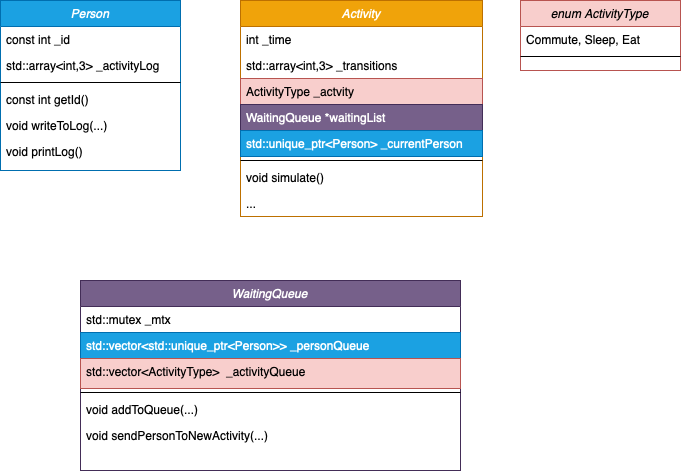

The diagram above was exported from draw.io. Its source (the exported page's mxGraphModel, read from the mxfile embedded in the PNG):
<mxGraphModel dx="1186" dy="713" grid="1" gridSize="10" guides="1" tooltips="1" connect="1" arrows="1" fold="1" page="1" pageScale="1" pageWidth="827" pageHeight="1169" background="#ffffff" math="0" shadow="0">
  <root>
    <mxCell id="WIyWlLk6GJQsqaUBKTNV-0" />
    <mxCell id="WIyWlLk6GJQsqaUBKTNV-1" parent="WIyWlLk6GJQsqaUBKTNV-0" />
    <mxCell id="zkfFHV4jXpPFQw0GAbJ--0" value="Person" style="swimlane;fontStyle=2;align=center;verticalAlign=top;childLayout=stackLayout;horizontal=1;startSize=26;horizontalStack=0;resizeParent=1;resizeLast=0;collapsible=1;marginBottom=0;rounded=0;shadow=0;strokeWidth=1;fillColor=#1ba1e2;strokeColor=#006EAF;fontColor=#ffffff;" parent="WIyWlLk6GJQsqaUBKTNV-1" vertex="1">
      <mxGeometry x="80" y="90" width="180" height="170" as="geometry">
        <mxRectangle x="230" y="140" width="160" height="26" as="alternateBounds" />
      </mxGeometry>
    </mxCell>
    <mxCell id="zkfFHV4jXpPFQw0GAbJ--1" value="const int _id" style="text;align=left;verticalAlign=top;spacingLeft=4;spacingRight=4;overflow=hidden;rotatable=0;points=[[0,0.5],[1,0.5]];portConstraint=eastwest;" parent="zkfFHV4jXpPFQw0GAbJ--0" vertex="1">
      <mxGeometry y="26" width="180" height="26" as="geometry" />
    </mxCell>
    <mxCell id="zkfFHV4jXpPFQw0GAbJ--2" value="std::array&lt;int,3&gt; _activityLog" style="text;align=left;verticalAlign=top;spacingLeft=4;spacingRight=4;overflow=hidden;rotatable=0;points=[[0,0.5],[1,0.5]];portConstraint=eastwest;rounded=0;shadow=0;html=0;" parent="zkfFHV4jXpPFQw0GAbJ--0" vertex="1">
      <mxGeometry y="52" width="180" height="26" as="geometry" />
    </mxCell>
    <mxCell id="zkfFHV4jXpPFQw0GAbJ--4" value="" style="line;html=1;strokeWidth=1;align=left;verticalAlign=middle;spacingTop=-1;spacingLeft=3;spacingRight=3;rotatable=0;labelPosition=right;points=[];portConstraint=eastwest;" parent="zkfFHV4jXpPFQw0GAbJ--0" vertex="1">
      <mxGeometry y="78" width="180" height="8" as="geometry" />
    </mxCell>
    <mxCell id="zkfFHV4jXpPFQw0GAbJ--5" value="const int getId()&#10;" style="text;align=left;verticalAlign=top;spacingLeft=4;spacingRight=4;overflow=hidden;rotatable=0;points=[[0,0.5],[1,0.5]];portConstraint=eastwest;" parent="zkfFHV4jXpPFQw0GAbJ--0" vertex="1">
      <mxGeometry y="86" width="180" height="26" as="geometry" />
    </mxCell>
    <mxCell id="1B7RspPIvXlrwZ6NO47k-0" value="void writeToLog(...)" style="text;align=left;verticalAlign=top;spacingLeft=4;spacingRight=4;overflow=hidden;rotatable=0;points=[[0,0.5],[1,0.5]];portConstraint=eastwest;" parent="zkfFHV4jXpPFQw0GAbJ--0" vertex="1">
      <mxGeometry y="112" width="180" height="26" as="geometry" />
    </mxCell>
    <mxCell id="1B7RspPIvXlrwZ6NO47k-1" value="void printLog()" style="text;align=left;verticalAlign=top;spacingLeft=4;spacingRight=4;overflow=hidden;rotatable=0;points=[[0,0.5],[1,0.5]];portConstraint=eastwest;" parent="zkfFHV4jXpPFQw0GAbJ--0" vertex="1">
      <mxGeometry y="138" width="180" height="26" as="geometry" />
    </mxCell>
    <mxCell id="zkfFHV4jXpPFQw0GAbJ--17" value="Activity" style="swimlane;fontStyle=2;align=center;verticalAlign=top;childLayout=stackLayout;horizontal=1;startSize=26;horizontalStack=0;resizeParent=1;resizeLast=0;collapsible=1;marginBottom=0;rounded=0;shadow=0;strokeWidth=1;fillColor=#f0a30a;strokeColor=#BD7000;fontColor=#ffffff;" parent="WIyWlLk6GJQsqaUBKTNV-1" vertex="1">
      <mxGeometry x="320" y="90" width="242" height="216" as="geometry">
        <mxRectangle x="550" y="140" width="160" height="26" as="alternateBounds" />
      </mxGeometry>
    </mxCell>
    <mxCell id="zkfFHV4jXpPFQw0GAbJ--18" value="int _time" style="text;align=left;verticalAlign=top;spacingLeft=4;spacingRight=4;overflow=hidden;rotatable=0;points=[[0,0.5],[1,0.5]];portConstraint=eastwest;" parent="zkfFHV4jXpPFQw0GAbJ--17" vertex="1">
      <mxGeometry y="26" width="242" height="26" as="geometry" />
    </mxCell>
    <mxCell id="zkfFHV4jXpPFQw0GAbJ--19" value="std::array&lt;int,3&gt; _transitions" style="text;align=left;verticalAlign=top;spacingLeft=4;spacingRight=4;overflow=hidden;rotatable=0;points=[[0,0.5],[1,0.5]];portConstraint=eastwest;rounded=0;shadow=0;html=0;" parent="zkfFHV4jXpPFQw0GAbJ--17" vertex="1">
      <mxGeometry y="52" width="242" height="26" as="geometry" />
    </mxCell>
    <mxCell id="zkfFHV4jXpPFQw0GAbJ--20" value="ActivityType _actvity" style="text;align=left;verticalAlign=top;spacingLeft=4;spacingRight=4;overflow=hidden;rotatable=0;points=[[0,0.5],[1,0.5]];portConstraint=eastwest;rounded=0;shadow=0;html=0;fillColor=#f8cecc;strokeColor=#b85450;" parent="zkfFHV4jXpPFQw0GAbJ--17" vertex="1">
      <mxGeometry y="78" width="242" height="26" as="geometry" />
    </mxCell>
    <mxCell id="zkfFHV4jXpPFQw0GAbJ--21" value="WaitingQueue *waitingList" style="text;align=left;verticalAlign=top;spacingLeft=4;spacingRight=4;overflow=hidden;rotatable=0;points=[[0,0.5],[1,0.5]];portConstraint=eastwest;rounded=0;shadow=0;html=0;fillColor=#76608a;strokeColor=#432D57;fontColor=#ffffff;" parent="zkfFHV4jXpPFQw0GAbJ--17" vertex="1">
      <mxGeometry y="104" width="242" height="26" as="geometry" />
    </mxCell>
    <mxCell id="zkfFHV4jXpPFQw0GAbJ--22" value="std::unique_ptr&lt;Person&gt; _currentPerson" style="text;align=left;verticalAlign=top;spacingLeft=4;spacingRight=4;overflow=hidden;rotatable=0;points=[[0,0.5],[1,0.5]];portConstraint=eastwest;rounded=0;shadow=0;html=0;fillColor=#1ba1e2;strokeColor=#006EAF;fontColor=#ffffff;" parent="zkfFHV4jXpPFQw0GAbJ--17" vertex="1">
      <mxGeometry y="130" width="242" height="26" as="geometry" />
    </mxCell>
    <mxCell id="zkfFHV4jXpPFQw0GAbJ--23" value="" style="line;html=1;strokeWidth=1;align=left;verticalAlign=middle;spacingTop=-1;spacingLeft=3;spacingRight=3;rotatable=0;labelPosition=right;points=[];portConstraint=eastwest;" parent="zkfFHV4jXpPFQw0GAbJ--17" vertex="1">
      <mxGeometry y="156" width="242" height="8" as="geometry" />
    </mxCell>
    <mxCell id="zkfFHV4jXpPFQw0GAbJ--24" value="void simulate()" style="text;align=left;verticalAlign=top;spacingLeft=4;spacingRight=4;overflow=hidden;rotatable=0;points=[[0,0.5],[1,0.5]];portConstraint=eastwest;" parent="zkfFHV4jXpPFQw0GAbJ--17" vertex="1">
      <mxGeometry y="164" width="242" height="26" as="geometry" />
    </mxCell>
    <mxCell id="zkfFHV4jXpPFQw0GAbJ--25" value="..." style="text;align=left;verticalAlign=top;spacingLeft=4;spacingRight=4;overflow=hidden;rotatable=0;points=[[0,0.5],[1,0.5]];portConstraint=eastwest;" parent="zkfFHV4jXpPFQw0GAbJ--17" vertex="1">
      <mxGeometry y="190" width="242" height="26" as="geometry" />
    </mxCell>
    <mxCell id="zkfFHV4jXpPFQw0GAbJ--13" value="enum ActivityType" style="swimlane;fontStyle=2;align=center;verticalAlign=top;childLayout=stackLayout;horizontal=1;startSize=26;horizontalStack=0;resizeParent=1;resizeLast=0;collapsible=1;marginBottom=0;rounded=0;shadow=0;strokeWidth=1;fillColor=#f8cecc;strokeColor=#b85450;" parent="WIyWlLk6GJQsqaUBKTNV-1" vertex="1">
      <mxGeometry x="600" y="90" width="160" height="70" as="geometry">
        <mxRectangle x="340" y="380" width="170" height="26" as="alternateBounds" />
      </mxGeometry>
    </mxCell>
    <mxCell id="zkfFHV4jXpPFQw0GAbJ--14" value="Commute, Sleep, Eat" style="text;align=left;verticalAlign=top;spacingLeft=4;spacingRight=4;overflow=hidden;rotatable=0;points=[[0,0.5],[1,0.5]];portConstraint=eastwest;" parent="zkfFHV4jXpPFQw0GAbJ--13" vertex="1">
      <mxGeometry y="26" width="160" height="26" as="geometry" />
    </mxCell>
    <mxCell id="zkfFHV4jXpPFQw0GAbJ--15" value="" style="line;html=1;strokeWidth=1;align=left;verticalAlign=middle;spacingTop=-1;spacingLeft=3;spacingRight=3;rotatable=0;labelPosition=right;points=[];portConstraint=eastwest;" parent="zkfFHV4jXpPFQw0GAbJ--13" vertex="1">
      <mxGeometry y="52" width="160" height="8" as="geometry" />
    </mxCell>
    <mxCell id="zkfFHV4jXpPFQw0GAbJ--6" value="WaitingQueue" style="swimlane;fontStyle=2;align=center;verticalAlign=top;childLayout=stackLayout;horizontal=1;startSize=26;horizontalStack=0;resizeParent=1;resizeLast=0;collapsible=1;marginBottom=0;rounded=0;shadow=0;strokeWidth=1;fillColor=#76608a;strokeColor=#432D57;fontColor=#ffffff;" parent="WIyWlLk6GJQsqaUBKTNV-1" vertex="1">
      <mxGeometry x="160" y="370" width="380" height="190" as="geometry">
        <mxRectangle x="130" y="380" width="160" height="26" as="alternateBounds" />
      </mxGeometry>
    </mxCell>
    <mxCell id="zkfFHV4jXpPFQw0GAbJ--7" value="std::mutex _mtx" style="text;align=left;verticalAlign=top;spacingLeft=4;spacingRight=4;overflow=hidden;rotatable=0;points=[[0,0.5],[1,0.5]];portConstraint=eastwest;" parent="zkfFHV4jXpPFQw0GAbJ--6" vertex="1">
      <mxGeometry y="26" width="380" height="26" as="geometry" />
    </mxCell>
    <mxCell id="zkfFHV4jXpPFQw0GAbJ--8" value="std::vector&lt;std::unique_ptr&lt;Person&gt;&gt; _personQueue" style="text;align=left;verticalAlign=top;spacingLeft=4;spacingRight=4;overflow=hidden;rotatable=0;points=[[0,0.5],[1,0.5]];portConstraint=eastwest;rounded=0;shadow=0;html=0;fillColor=#1ba1e2;strokeColor=#006EAF;fontColor=#ffffff;" parent="zkfFHV4jXpPFQw0GAbJ--6" vertex="1">
      <mxGeometry y="52" width="380" height="26" as="geometry" />
    </mxCell>
    <mxCell id="zkfFHV4jXpPFQw0GAbJ--11" value="std::vector&lt;ActivityType&gt;  _activityQueue" style="text;align=left;verticalAlign=top;spacingLeft=4;spacingRight=4;overflow=hidden;rotatable=0;points=[[0,0.5],[1,0.5]];portConstraint=eastwest;fillColor=#f8cecc;strokeColor=#b85450;" parent="zkfFHV4jXpPFQw0GAbJ--6" vertex="1">
      <mxGeometry y="78" width="380" height="30" as="geometry" />
    </mxCell>
    <mxCell id="zkfFHV4jXpPFQw0GAbJ--9" value="" style="line;html=1;strokeWidth=1;align=left;verticalAlign=middle;spacingTop=-1;spacingLeft=3;spacingRight=3;rotatable=0;labelPosition=right;points=[];portConstraint=eastwest;" parent="zkfFHV4jXpPFQw0GAbJ--6" vertex="1">
      <mxGeometry y="108" width="380" height="8" as="geometry" />
    </mxCell>
    <mxCell id="Oq17LXVdegAup7mFuNhb-0" value="void addToQueue(...)" style="text;align=left;verticalAlign=top;spacingLeft=4;spacingRight=4;overflow=hidden;rotatable=0;points=[[0,0.5],[1,0.5]];portConstraint=eastwest;rounded=0;shadow=0;html=0;" vertex="1" parent="zkfFHV4jXpPFQw0GAbJ--6">
      <mxGeometry y="116" width="380" height="26" as="geometry" />
    </mxCell>
    <mxCell id="zkfFHV4jXpPFQw0GAbJ--10" value="void sendPersonToNewActivity(...)" style="text;align=left;verticalAlign=top;spacingLeft=4;spacingRight=4;overflow=hidden;rotatable=0;points=[[0,0.5],[1,0.5]];portConstraint=eastwest;fontStyle=0" parent="zkfFHV4jXpPFQw0GAbJ--6" vertex="1">
      <mxGeometry y="142" width="380" height="26" as="geometry" />
    </mxCell>
  </root>
</mxGraphModel>